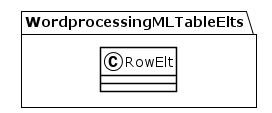

The diagram above was rendered by PlantUML. Its source (embedded in the PNG):
@startuml
!theme plain
package WordprocessingMLTableElts {
class RowElt {
}
}
@enduml